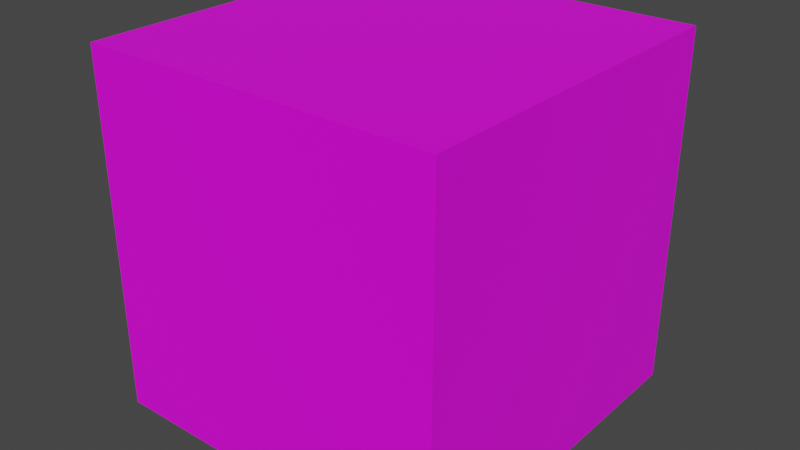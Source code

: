 # Source: wall_3.blend  (saved by Blender 3.3.6; exported with 4.5.12 LTS)
import bpy
from mathutils import Matrix  # noqa: F401  (used for matrix-valued properties, if any)

bpy.ops.wm.read_factory_settings(use_empty=True)
scene = bpy.context.scene
scene.name = 'Scene'

# ---- collections
col_collection = bpy.data.collections.new('Collection'); scene.collection.children.link(col_collection)

# ---- images (referenced by path relative to the original .blend; pixels are not part of the script)
import os
ASSET_DIR = os.environ.get("B2B_ASSET_DIR", "")  # directory of the original .blend (textures are referenced by path, not embedded)
HERE = os.path.dirname(os.path.abspath(__file__))  # packed textures are extracted next to this script under _unpacked/

def load_image(name, relpath, width, height, colorspace="sRGB"):
    """Load a texture the original file referenced (path relative to the .blend, or extracted next to this script)."""
    p = next((c for c in (os.path.join(HERE, relpath), os.path.join(ASSET_DIR, relpath)) if relpath and os.path.exists(c)), "")
    if p:
        img = bpy.data.images.load(p, check_existing=True)
        img.name = name
    else:  # same state as the original file: an image datablock whose file is absent (Cycles renders it pink)
        img = bpy.data.images.new(name, width, height)
        img.source = "FILE"
        img.filepath = "//" + (relpath or name)
    img.colorspace_settings.name = colorspace
    return img
img_material_base_color = load_image('Material Base Color', 'wall_3.png', 1024, 1024, 'sRGB')

# ---- materials (node trees are filled in below, after node groups)
mat_material = bpy.data.materials.new('Material')
mat_material.alpha_threshold = 0.0
mat_material.use_transparent_shadow = False
mat_material.roughness = 0.5
mat_material.line_color = (0.0, 0.0, 0.0, 1.0)

# ---- material node trees
mat_material.use_nodes = True; mat_material.node_tree.nodes.clear()
_N = mat_material.node_tree.nodes; _L = mat_material.node_tree.links
n0 = _N.new('ShaderNodeOutputMaterial'); n0.name = 'Material Output'; n0.location = (300, 300)
n1 = _N.new('ShaderNodeBsdfPrincipled'); n1.name = 'Principled BSDF'; n1.location = (10, 300)
n1.distribution = 'GGX'
n1.subsurface_method = 'RANDOM_WALK_SKIN'
n1.inputs[3].default_value = 1.45
n1.inputs[27].default_value = (0.0, 0.0, 0.0, 1.0)
n1.inputs[28].default_value = 1.0
n2 = _N.new('ShaderNodeTexImage'); n2.name = 'Image Texture'; n2.location = (-280, 260)
n2.image = img_material_base_color
_L.new(n1.outputs[0], n0.inputs[0])
_L.new(n2.outputs[0], n1.inputs[0])
n0.is_active_output = True

# ---- world
world_world = bpy.data.worlds.new('World'); scene.world = world_world
world_world.use_nodes = True; world_world.node_tree.nodes.clear()
_N = world_world.node_tree.nodes; _L = world_world.node_tree.links
n0 = _N.new('ShaderNodeOutputWorld'); n0.name = 'World Output'; n0.location = (300, 300)
n1 = _N.new('ShaderNodeBackground'); n1.name = 'Background'; n1.location = (10, 300)
n1.inputs[0].default_value = (0.05088, 0.05088, 0.05088, 1.0)
_L.new(n1.outputs[0], n0.inputs[0])
n0.is_active_output = True
world_world.color = (0.05088, 0.05088, 0.05088)
world_world.use_sun_shadow = False
world_world.sun_shadow_jitter_overblur = 0.0

# ---- meshes
me_cube = bpy.data.meshes.new('Cube')
me_cube.from_pydata([(1.0, 1.0, 1.0), (1.0, 1.0, -1.0), (1.0, -1.0, 1.0), (1.0, -1.0, -1.0), (-1.0, 1.0, 1.0), (-1.0, 1.0, -1.0), (-1.0, -1.0, 1.0), (-1.0, -1.0, -1.0)], [], [(0, 4, 6, 2), (3, 2, 6, 7), (7, 6, 4, 5), (5, 1, 3, 7), (1, 0, 2, 3), (5, 4, 0, 1)])
_uv = me_cube.uv_layers.new(name='UVMap')
_uv.uv.foreach_set('vector', [0.009434, 0.009434, 0.3239, 0.009434, 0.3239, 0.3239, 0.009434, 0.3239, 0.3239, 0.3428, 0.3239, 0.6572, 0.009434, 0.6572, 0.009434, 0.3428, 0.6572, 0.009434, 0.6572, 0.3239, 0.3428, 0.3239, 0.3428, 0.009434, 0.3428, 0.3428, 0.6572, 0.3428, 0.6572, 0.6572, 0.3428, 0.6572, 0.3239, 0.6761, 0.3239, 0.9906, 0.009434, 0.9906, 0.009434, 0.6761, 0.9906, 0.009434, 0.9906, 0.3239, 0.6761, 0.3239, 0.6761, 0.009434])
me_cube.materials.append(mat_material)
me_cube.use_mirror_vertex_groups = False
me_cube.update()

# ---- objects
ob_cube = bpy.data.objects.new('Cube', me_cube)

# ---- transforms, parenting, visibility, modifiers, constraints
ob_cube.location = (0.0, 0.0, 0.0)
ob_cube.rotation_euler = (0.0, -0.0, -1.571)
ob_cube.lock_rotations_4d = False
ob_cube.empty_display_type = 'ARROWS'
ob_cube.lineart.crease_threshold = 0.0

# ---- collection membership
col_collection.objects.link(ob_cube)

# ---- scene / render settings (as saved in the file)
scene.frame_start = 1; scene.frame_end = 250; scene.frame_set(1)
scene.render.engine = 'BLENDER_EEVEE_NEXT'
scene.cycles.sampling_pattern = 'TABULATED_SOBOL'
scene.cycles.use_light_tree = False
scene.view_settings.view_transform = 'Filmic'
bpy.context.view_layer.update()

# ---- added for rendering (the .blend has no active camera and no usable light): camera, sun
cam_auto = bpy.data.cameras.new('AutoCamera')
cam_auto.lens = 50.0
cam_auto.sensor_width = 36.0
cam_auto.clip_end = 1000.0
ob_auto_camera = bpy.data.objects.new('AutoCamera', cam_auto)
scene.collection.objects.link(ob_auto_camera)
ob_auto_camera.location = (3.20507, -3.84609, 2.56406)
ob_auto_camera.rotation_euler = (1.09748, -7.21219e-08, 0.694738)
scene.camera = ob_auto_camera
light_auto_sun = bpy.data.lights.new('AutoSun', 'SUN')
light_auto_sun.energy = 3.0
light_auto_sun.angle = 0.0523599
ob_auto_sun = bpy.data.objects.new('AutoSun', light_auto_sun)
scene.collection.objects.link(ob_auto_sun)
ob_auto_sun.rotation_euler = (0.872665, 0.174533, 0.523599)
bpy.context.view_layer.update()
